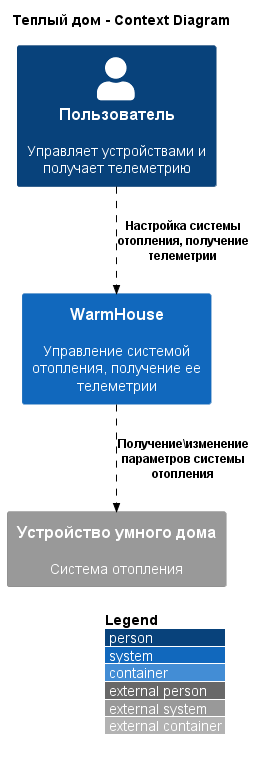

The diagram above was rendered by PlantUML. Its source (embedded in the PNG):
@startuml
!include https://raw.githubusercontent.com/kirchsth/C4-PlantUML/extended/C4_Container.puml

AddRelTag("sync", $textColor="black", $lineColor="black", $lineStyle = DashedLine())

LAYOUT_WITH_LEGEND()

title Теплый дом - Context Diagram

Person(customer, "Пользователь", "Управляет устройствами и получает телеметрию")
System_Ext(ExtDevices, "Устройство умного дома", "Система отопления")
System(WarmHouse, "WarmHouse", "Управление системой отопления, получение ее телеметрии")

Rel_D(customer, WarmHouse, "Настройка системы отопления, получение телеметрии", $tags="sync")
Rel_D(WarmHouse, ExtDevices, "Получение\изменение параметров системы отопления", $tags="sync")

@enduml